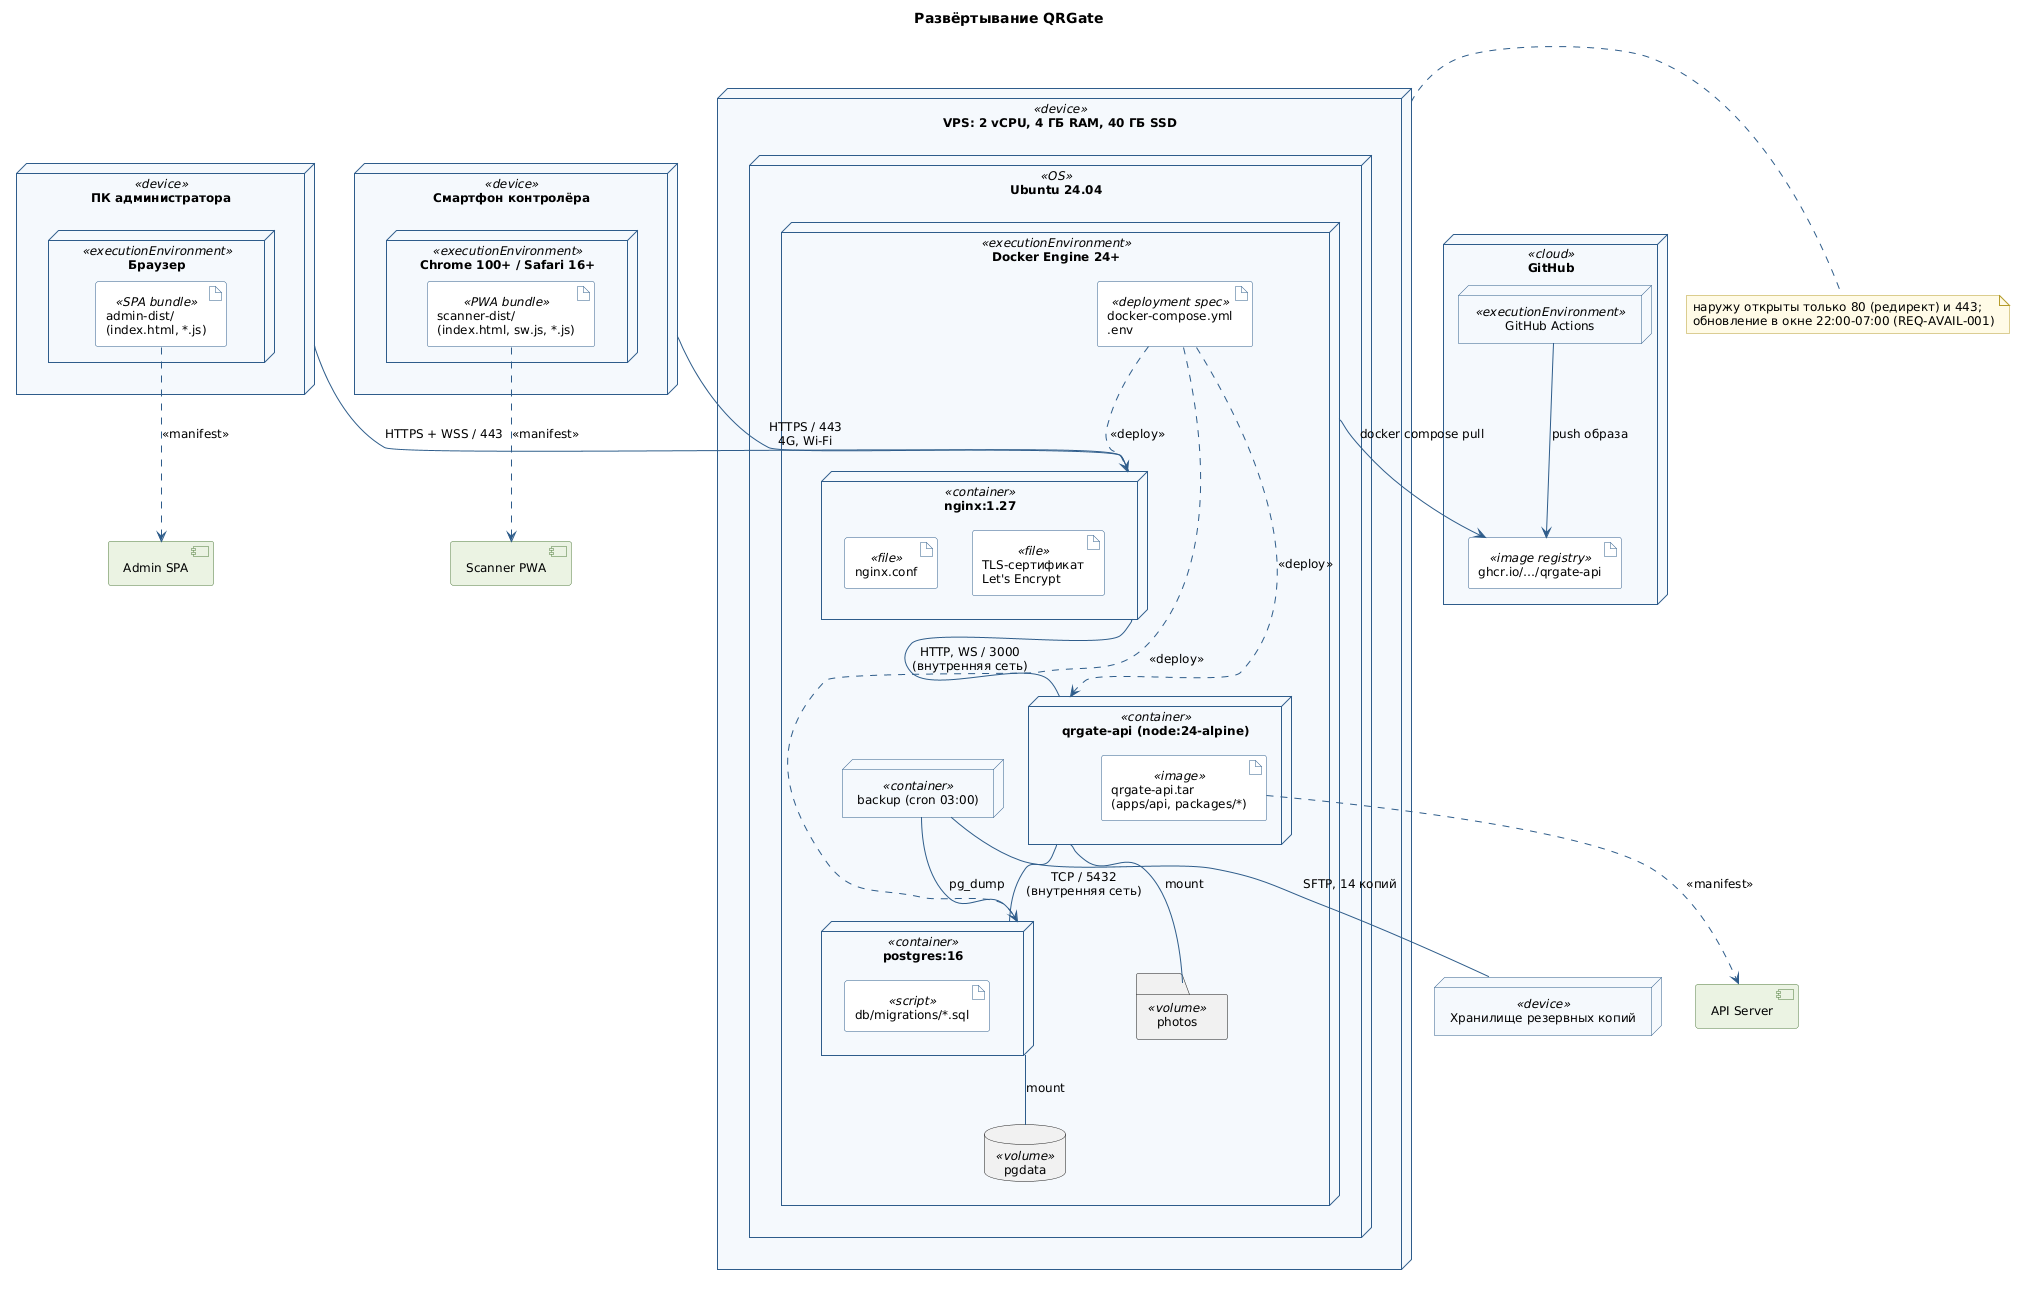

The diagram above was rendered by PlantUML. Its source (embedded in the PNG):
@startuml deployment-qrgate
' Диаграмма развёртывания QRGate, релизы 1.0-2.0 (SDD 022, ADR-0007)
' Связи: узлы и пути связи = SysML-модель sdd/models/qrgate-deployment.sysml (SDD 009);
' артефакты = результаты сборки каталогов apps/* и packages/*; <<manifest>> = компоненты
' диаграммы component-qrgate.puml; параметры узлов = REQ-INST-001, ресурсы = SDD 012
skinparam defaultFontName "DejaVu Sans"
skinparam defaultFontSize 12
skinparam shadowing false
skinparam node {
  BackgroundColor #F4F8FC
  BorderColor #2F5D8A
}
skinparam artifact {
  BackgroundColor #FFFFFF
  BorderColor #2F5D8A
}
skinparam component {
  BackgroundColor #EAF2E3
  BorderColor #4F7A3A
}
skinparam ArrowColor #2F5D8A
skinparam note {
  BackgroundColor #FFFBE6
  BorderColor #B59B2A
}

title Развёртывание QRGate

node "Смартфон контролёра" as phone <<device>> {
  node "Chrome 100+ / Safari 16+" as phoneBrowser <<executionEnvironment>> {
    artifact "scanner-dist/\n(index.html, sw.js, *.js)" as scannerArt <<PWA bundle>>
  }
}

node "ПК администратора" as pc <<device>> {
  node "Браузер" as pcBrowser <<executionEnvironment>> {
    artifact "admin-dist/\n(index.html, *.js)" as adminArt <<SPA bundle>>
  }
}

node "VPS: 2 vCPU, 4 ГБ RAM, 40 ГБ SSD" as vps <<device>> {
  node "Ubuntu 24.04" as os <<OS>> {
    node "Docker Engine 24+" as docker <<executionEnvironment>> {
      artifact "docker-compose.yml\n.env" as compose <<deployment spec>>
      node "nginx:1.27" as nginx <<container>> {
        artifact "nginx.conf" as nginxConf <<file>>
        artifact "TLS-сертификат\nLet's Encrypt" as cert <<file>>
      }
      node "qrgate-api (node:24-alpine)" as apiC <<container>> {
        artifact "qrgate-api.tar\n(apps/api, packages/*)" as apiArt <<image>>
      }
      node "postgres:16" as dbC <<container>> {
        artifact "db/migrations/*.sql" as migr <<script>>
      }
      node "backup (cron 03:00)" as backupC <<container>>
      database "pgdata" as pgdata <<volume>>
      folder "photos" as photosVol <<volume>>
    }
  }
}

node "GitHub" as gh <<cloud>> {
  node "GitHub Actions" as ci <<executionEnvironment>>
  artifact "ghcr.io/…/qrgate-api" as registry <<image registry>>
}

node "Хранилище резервных копий" as offsite <<device>>

' компоненты, реализуемые артефактами (manifestation)
component "Scanner PWA" as cScanner
component "Admin SPA" as cAdmin
component "API Server" as cServer
scannerArt ..> cScanner : <<manifest>>
adminArt ..> cAdmin : <<manifest>>
apiArt ..> cServer : <<manifest>>

' пути связи с протоколами
phone -- nginx : HTTPS / 443\n4G, Wi-Fi
pc -- nginx : HTTPS + WSS / 443
nginx -- apiC : HTTP, WS / 3000\n(внутренняя сеть)
apiC -- dbC : TCP / 5432\n(внутренняя сеть)
dbC -- pgdata : mount
apiC -- photosVol : mount
backupC -- dbC : pg_dump
backupC -- offsite : SFTP, 14 копий
ci --> registry : push образа
docker --> registry : docker compose pull
compose ..> apiC : <<deploy>>
compose ..> nginx : <<deploy>>
compose ..> dbC : <<deploy>>

note right of vps
  наружу открыты только 80 (редирект) и 443;
  обновление в окне 22:00-07:00 (REQ-AVAIL-001)
end note
@enduml